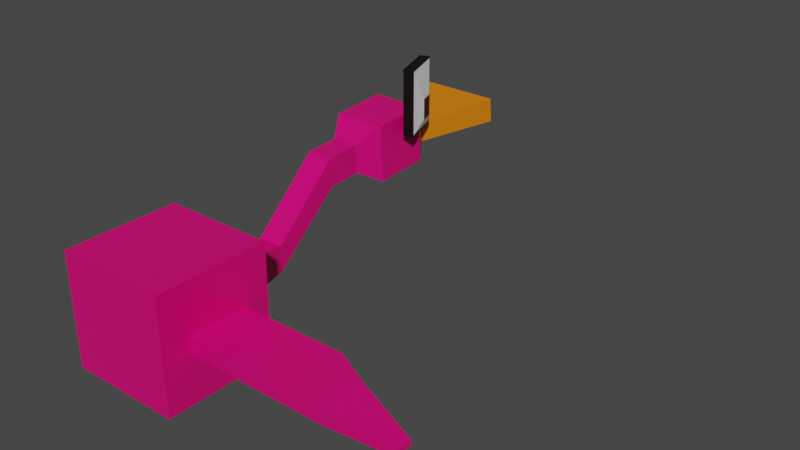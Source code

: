 # Source: bird.blend  (saved by Blender 2.80.75; exported with 4.5.12 LTS)
import bpy
from mathutils import Matrix  # noqa: F401  (used for matrix-valued properties, if any)

bpy.ops.wm.read_factory_settings(use_empty=True)
scene = bpy.context.scene
scene.name = 'Scene'

# ---- collections
col_collection = bpy.data.collections.new('Collection'); scene.collection.children.link(col_collection)

# ---- materials (node trees are filled in below, after node groups)
mat_birdbody = bpy.data.materials.new('BirdBody')
mat_birdbody.alpha_threshold = 0.0
mat_birdbody.use_transparent_shadow = False
mat_birdbody.line_color = (0.0, 0.0, 0.0, 1.0)
mat_birdbeak = bpy.data.materials.new('BirdBeak')
mat_birdbeak.use_transparent_shadow = False
mat_birdeyerim = bpy.data.materials.new('BirdEyeRim')
mat_birdeyerim.use_transparent_shadow = False
mat_birdeyewhite = bpy.data.materials.new('BirdEyeWhite')
mat_birdeyewhite.use_transparent_shadow = False
mat_birdeyeblack = bpy.data.materials.new('BirdEyeBlack')
mat_birdeyeblack.use_transparent_shadow = False

# ---- material node trees
mat_birdbody.use_nodes = True; mat_birdbody.node_tree.nodes.clear()
_N = mat_birdbody.node_tree.nodes; _L = mat_birdbody.node_tree.links
n0 = _N.new('ShaderNodeOutputMaterial'); n0.name = 'Material Output'; n0.location = (300, 300)
n1 = _N.new('ShaderNodeBsdfPrincipled'); n1.name = 'Principled BSDF'; n1.location = (10, 300)
n1.distribution = 'GGX'
n1.subsurface_method = 'BURLEY'
n1.inputs[0].default_value = (0.8, 0.0, 0.1734, 1.0)
n1.inputs[2].default_value = 0.4
n1.inputs[3].default_value = 1.45
n1.inputs[27].default_value = (0.0, 0.0, 0.0, 1.0)
n1.inputs[28].default_value = 1.0
_L.new(n1.outputs[0], n0.inputs[0])
n0.is_active_output = True
mat_birdbeak.use_nodes = True; mat_birdbeak.node_tree.nodes.clear()
_N = mat_birdbeak.node_tree.nodes; _L = mat_birdbeak.node_tree.links
n0 = _N.new('ShaderNodeOutputMaterial'); n0.name = 'Material Output'; n0.location = (300, 300)
n1 = _N.new('ShaderNodeBsdfPrincipled'); n1.name = 'Principled BSDF'; n1.location = (10, 300)
n1.distribution = 'GGX'
n1.subsurface_method = 'BURLEY'
n1.inputs[0].default_value = (0.8, 0.2072, 0.0, 1.0)
n1.inputs[3].default_value = 1.45
n1.inputs[27].default_value = (0.0, 0.0, 0.0, 1.0)
n1.inputs[28].default_value = 1.0
_L.new(n1.outputs[0], n0.inputs[0])
n0.is_active_output = True
mat_birdeyerim.use_nodes = True; mat_birdeyerim.node_tree.nodes.clear()
_N = mat_birdeyerim.node_tree.nodes; _L = mat_birdeyerim.node_tree.links
n0 = _N.new('ShaderNodeOutputMaterial'); n0.name = 'Material Output'; n0.location = (300, 300)
n1 = _N.new('ShaderNodeBsdfPrincipled'); n1.name = 'Principled BSDF'; n1.location = (10, 300)
n1.distribution = 'GGX'
n1.subsurface_method = 'BURLEY'
n1.inputs[0].default_value = (0.0, 0.0, 0.0, 1.0)
n1.inputs[3].default_value = 1.45
n1.inputs[27].default_value = (0.0, 0.0, 0.0, 1.0)
n1.inputs[28].default_value = 1.0
_L.new(n1.outputs[0], n0.inputs[0])
n0.is_active_output = True
mat_birdeyewhite.use_nodes = True; mat_birdeyewhite.node_tree.nodes.clear()
_N = mat_birdeyewhite.node_tree.nodes; _L = mat_birdeyewhite.node_tree.links
n0 = _N.new('ShaderNodeOutputMaterial'); n0.name = 'Material Output'; n0.location = (300, 300)
n1 = _N.new('ShaderNodeBsdfPrincipled'); n1.name = 'Principled BSDF'; n1.location = (10, 300)
n1.distribution = 'GGX'
n1.subsurface_method = 'BURLEY'
n1.inputs[0].default_value = (1.0, 1.0, 1.0, 1.0)
n1.inputs[3].default_value = 1.45
n1.inputs[27].default_value = (0.0, 0.0, 0.0, 1.0)
n1.inputs[28].default_value = 1.0
_L.new(n1.outputs[0], n0.inputs[0])
n0.is_active_output = True
mat_birdeyeblack.use_nodes = True; mat_birdeyeblack.node_tree.nodes.clear()
_N = mat_birdeyeblack.node_tree.nodes; _L = mat_birdeyeblack.node_tree.links
n0 = _N.new('ShaderNodeOutputMaterial'); n0.name = 'Material Output'; n0.location = (300, 300)
n1 = _N.new('ShaderNodeBsdfPrincipled'); n1.name = 'Principled BSDF'; n1.location = (10, 300)
n1.distribution = 'GGX'
n1.subsurface_method = 'BURLEY'
n1.inputs[0].default_value = (0.0, 0.0, 0.0, 1.0)
n1.inputs[3].default_value = 1.45
n1.inputs[27].default_value = (0.0, 0.0, 0.0, 1.0)
n1.inputs[28].default_value = 1.0
_L.new(n1.outputs[0], n0.inputs[0])
n0.is_active_output = True

# ---- world
world_world = bpy.data.worlds.new('World'); scene.world = world_world
world_world.use_nodes = True; world_world.node_tree.nodes.clear()
_N = world_world.node_tree.nodes; _L = world_world.node_tree.links
n0 = _N.new('ShaderNodeOutputWorld'); n0.name = 'World Output'; n0.location = (300, 300)
n1 = _N.new('ShaderNodeBackground'); n1.name = 'Background'; n1.location = (10, 300)
n1.inputs[0].default_value = (0.05088, 0.05088, 0.05088, 1.0)
_L.new(n1.outputs[0], n0.inputs[0])
n0.is_active_output = True
world_world.color = (0.05088, 0.05088, 0.05088)
world_world.use_sun_shadow = False
world_world.sun_shadow_jitter_overblur = 0.0

# ---- meshes
me_cube = bpy.data.meshes.new('Cube')
me_cube.from_pydata([(0.3475, 1.0, 0.3475), (0.3475, 1.0, -0.3475), (1.0, -1.0, 1.0), (1.0, -1.0, -1.0), (-0.3475, 1.0, 0.3475), (-0.3475, 1.0, -0.3475), (-1.0, -1.0, 1.0), (-1.0, -1.0, -1.0), (1.0, 1.0, -1.0), (-1.0, 1.0, -1.0), (1.0, 1.0, 1.0), (-1.0, 1.0, 1.0), (0.2281, 2.033, -0.2281), (-0.2281, 2.033, -0.2281), (0.2281, 2.033, 0.2281), (-0.2281, 2.033, 0.2281), (0.2281, 3.244, 0.8317), (-0.2281, 3.244, 0.8317), (0.2281, 3.213, 1.335), (-0.2281, 3.213, 1.335), (0.2281, 3.846, 0.8688), (-0.2281, 3.846, 0.8688), (0.2281, 3.815, 1.372), (-0.2281, 3.815, 1.372), (0.4572, 4.251, 0.6399), (-0.4572, 4.251, 0.6399), (0.4572, 4.189, 1.65), (-0.4572, 4.189, 1.65), (0.4572, 5.242, 0.7009), (-0.4572, 5.242, 0.7009), (0.4572, 5.18, 1.711), (-0.4572, 5.18, 1.711), (0.2755, 5.505, 0.9186), (-0.2755, 5.505, 0.9186), (0.2755, 5.468, 1.527), (-0.2755, 5.468, 1.527), (0.2755, 5.487, 1.223), (-0.2755, 5.487, 1.223), (0.6883, 7.01, 0.9387), (-0.6883, 7.01, 0.9387), (0.6883, 6.963, 1.386), (-0.6883, 6.963, 1.386)], [], [(10, 11, 6, 2), (3, 2, 6, 7), (7, 6, 11, 9), (9, 8, 3, 7), (8, 10, 2, 3), (4, 0, 14, 15), (5, 1, 8, 9), (1, 0, 10, 8), (4, 5, 9, 11), (0, 4, 11, 10), (13, 15, 19, 17), (0, 1, 12, 14), (5, 4, 15, 13), (1, 5, 13, 12), (17, 19, 23, 21), (12, 13, 17, 16), (15, 14, 18, 19), (14, 12, 16, 18), (23, 22, 26, 27), (16, 17, 21, 20), (19, 18, 22, 23), (18, 16, 20, 22), (25, 27, 31, 29), (22, 20, 24, 26), (21, 23, 27, 25), (20, 21, 25, 24), (28, 29, 33, 32), (24, 25, 29, 28), (27, 26, 30, 31), (26, 24, 28, 30), (37, 35, 34, 36), (31, 30, 34, 35), (30, 28, 32, 36, 34), (29, 31, 35, 37, 33), (36, 32, 38, 40), (39, 41, 40, 38), (37, 36, 40, 41), (33, 37, 41, 39), (32, 33, 39, 38)])
me_cube.polygons.foreach_set('material_index', [0, 0, 0, 0, 0, 0, 0, 0, 0, 0, 0, 0, 0, 0, 0, 0, 0, 0, 0, 0, 0, 0, 0, 0, 0, 0, 0, 0, 0, 0, 0, 0, 0, 0, 1, 1, 1, 1, 1])
_uv = me_cube.uv_layers.new(name='UVMap')
_uv.uv.foreach_set('vector', [0.375, 0.0, 0.625, 0.0, 0.625, 0.25, 0.375, 0.25, 0.375, 0.25, 0.625, 0.25, 0.625, 0.5, 0.375, 0.5, 0.375, 0.5, 0.625, 0.5, 0.625, 0.75, 0.375, 0.75, 0.375, 0.75, 0.625, 0.75, 0.625, 1.0, 0.375, 1.0, 0.125, 0.5, 0.375, 0.5, 0.375, 0.75, 0.125, 0.75, 0.8164, 0.5586, 0.8164, 0.6914, 0.8164, 0.6914, 0.8164, 0.5586, 0.6836, 0.5586, 0.6836, 0.6914, 0.625, 0.75, 0.625, 0.5, 0.6836, 0.6914, 0.8164, 0.6914, 0.875, 0.75, 0.625, 0.75, 0.8164, 0.5586, 0.6836, 0.5586, 0.625, 0.5, 0.875, 0.5, 0.8164, 0.6914, 0.8164, 0.5586, 0.875, 0.5, 0.875, 0.75, 0.6836, 0.5586, 0.8164, 0.5586, 0.8164, 0.5586, 0.6836, 0.5586, 0.8164, 0.6914, 0.6836, 0.6914, 0.6836, 0.6914, 0.8164, 0.6914, 0.6836, 0.5586, 0.8164, 0.5586, 0.8164, 0.5586, 0.6836, 0.5586, 0.6836, 0.6914, 0.6836, 0.5586, 0.6836, 0.5586, 0.6836, 0.6914, 0.6836, 0.5586, 0.8164, 0.5586, 0.8164, 0.5586, 0.6836, 0.5586, 0.6836, 0.6914, 0.6836, 0.5586, 0.6836, 0.5586, 0.6836, 0.6914, 0.8164, 0.5586, 0.8164, 0.6914, 0.8164, 0.6914, 0.8164, 0.5586, 0.8164, 0.6914, 0.6836, 0.6914, 0.6836, 0.6914, 0.8164, 0.6914, 0.8164, 0.5586, 0.8164, 0.6914, 0.8164, 0.6914, 0.8164, 0.5586, 0.6836, 0.6914, 0.6836, 0.5586, 0.6836, 0.5586, 0.6836, 0.6914, 0.8164, 0.5586, 0.8164, 0.6914, 0.8164, 0.6914, 0.8164, 0.5586, 0.8164, 0.6914, 0.6836, 0.6914, 0.6836, 0.6914, 0.8164, 0.6914, 0.6836, 0.5586, 0.8164, 0.5586, 0.8164, 0.5586, 0.6836, 0.5586, 0.8164, 0.6914, 0.6836, 0.6914, 0.6836, 0.6914, 0.8164, 0.6914, 0.6836, 0.5586, 0.8164, 0.5586, 0.8164, 0.5586, 0.6836, 0.5586, 0.6836, 0.6914, 0.6836, 0.5586, 0.6836, 0.5586, 0.6836, 0.6914, 0.6836, 0.6914, 0.6836, 0.5586, 0.6836, 0.5586, 0.6836, 0.6914, 0.6836, 0.6914, 0.6836, 0.5586, 0.6836, 0.5586, 0.6836, 0.6914, 0.8164, 0.5586, 0.8164, 0.6914, 0.8164, 0.6914, 0.8164, 0.5586, 0.8164, 0.6914, 0.6836, 0.6914, 0.6836, 0.6914, 0.8164, 0.6914, 0.75, 0.5586, 0.8164, 0.5586, 0.8164, 0.6914, 0.75, 0.6914, 0.8164, 0.5586, 0.8164, 0.6914, 0.8164, 0.6914, 0.8164, 0.5586, 0.8164, 0.6914, 0.6836, 0.6914, 0.6836, 0.6914, 0.75, 0.6914, 0.8164, 0.6914, 0.6836, 0.5586, 0.8164, 0.5586, 0.8164, 0.5586, 0.75, 0.5586, 0.6836, 0.5586, 0.75, 0.6914, 0.6836, 0.6914, 0.6836, 0.6914, 0.75, 0.6914, 0.6836, 0.5586, 0.75, 0.5586, 0.75, 0.6914, 0.6836, 0.6914, 0.75, 0.5586, 0.75, 0.6914, 0.75, 0.6914, 0.75, 0.5586, 0.6836, 0.5586, 0.75, 0.5586, 0.75, 0.5586, 0.6836, 0.5586, 0.6836, 0.6914, 0.6836, 0.5586, 0.6836, 0.5586, 0.6836, 0.6914])
me_cube.materials.append(mat_birdbody)
me_cube.materials.append(mat_birdbeak)
me_cube.use_remesh_preserve_volume = False
me_cube.use_remesh_preserve_attributes = False
me_cube.use_mirror_vertex_groups = False
me_cube.update()
me_cube_001 = bpy.data.meshes.new('Cube.001')
me_cube_001.from_pydata([(0.1113, -3.213, -1.074), (0.1113, -3.213, 0.09329), (0.01671, -1.52, -1.074), (0.01671, -1.52, 0.09329), (0.7794, 1.52, -1.074), (0.7794, 1.52, 0.09329), (0.6848, 3.213, -1.074), (0.6848, 3.213, 0.09329), (0.1113, -3.213, -0.6846), (0.1113, -3.213, -0.2957), (0.7794, 1.52, -0.2957), (0.7794, 1.52, -0.6846), (0.334, -1.635, -1.074), (0.5567, -0.05746, -1.074), (0.5567, -0.05746, 0.09329), (0.334, -1.635, 0.09329), (0.7632, 1.405, -1.045), (0.1276, -3.098, -1.045), (0.7632, 1.405, 0.06489), (0.1276, -3.098, 0.06489), (0.4757, -1.284, -0.8943), (0.2638, -2.785, -0.8943), (0.4757, -1.284, -0.5242), (0.2638, -2.785, -0.5242)], [], [(0, 8, 9, 1, 3, 2), (2, 3, 7, 6), (6, 7, 5, 10, 11, 4), (19, 15, 1, 9), (2, 6, 4, 13, 12, 0), (7, 3, 1, 15, 14, 5), (12, 17, 8, 0), (17, 19, 9, 8), (4, 11, 16, 13), (13, 16, 17, 12), (11, 10, 18, 16), (10, 5, 14, 18), (18, 14, 15, 19), (20, 22, 23, 21), (22, 18, 19, 23), (22, 20, 16, 18), (23, 19, 17, 21), (20, 21, 17, 16)])
me_cube_001.polygons.foreach_set('material_index', [0, 0, 0, 0, 0, 0, 0, 0, 0, 0, 0, 0, 0, 2, 1, 1, 1, 1])
_uv = me_cube_001.uv_layers.new(name='UVMap')
_uv.uv.foreach_set('vector', [0.375, 0.0, 0.4583, 0.0, 0.5417, 0.0, 0.625, 0.0, 0.625, 0.25, 0.375, 0.25, 0.375, 0.25, 0.625, 0.25, 0.625, 0.5, 0.375, 0.5, 0.375, 0.5, 0.625, 0.5, 0.625, 0.75, 0.5417, 0.75, 0.4583, 0.75, 0.375, 0.75, 0.5417, 0.9167, 0.625, 0.9167, 0.625, 1.0, 0.5417, 1.0, 0.125, 0.5, 0.375, 0.5, 0.375, 0.75, 0.2917, 0.75, 0.2083, 0.75, 0.125, 0.75, 0.625, 0.5, 0.875, 0.5, 0.875, 0.75, 0.7917, 0.75, 0.7083, 0.75, 0.625, 0.75, 0.375, 0.9167, 0.4583, 0.9167, 0.4583, 1.0, 0.375, 1.0, 0.4583, 0.9167, 0.5417, 0.9167, 0.5417, 1.0, 0.4583, 1.0, 0.375, 0.75, 0.4583, 0.75, 0.4583, 0.8333, 0.375, 0.8333, 0.375, 0.8333, 0.4583, 0.8333, 0.4583, 0.9167, 0.375, 0.9167, 0.4583, 0.75, 0.5417, 0.75, 0.5417, 0.8333, 0.4583, 0.8333, 0.5417, 0.75, 0.625, 0.75, 0.625, 0.8333, 0.5417, 0.8333, 0.5417, 0.8333, 0.625, 0.8333, 0.625, 0.9167, 0.5417, 0.9167, 0.4861, 0.8611, 0.5139, 0.8611, 0.5139, 0.8889, 0.4861, 0.8889, 0.5139, 0.8611, 0.5417, 0.8333, 0.5417, 0.9167, 0.5139, 0.8889, 0.5139, 0.8611, 0.4861, 0.8611, 0.4583, 0.8333, 0.5417, 0.8333, 0.5139, 0.8889, 0.5417, 0.9167, 0.4583, 0.9167, 0.4861, 0.8889, 0.4861, 0.8611, 0.4861, 0.8889, 0.4583, 0.9167, 0.4583, 0.8333])
me_cube_001.materials.append(mat_birdeyerim)
me_cube_001.materials.append(mat_birdeyewhite)
me_cube_001.materials.append(mat_birdeyeblack)
me_cube_001.use_remesh_preserve_volume = False
me_cube_001.use_remesh_preserve_attributes = False
me_cube_001.use_mirror_vertex_groups = False
me_cube_001.update()
me_cube_002 = bpy.data.meshes.new('Cube.002')
me_cube_002.from_pydata([(-1.0, -1.0, -0.8199), (-1.0, -1.0, 0.8199), (-1.0, 1.0, -0.8199), (-1.0, 1.0, 0.8199), (2.708, -1.0, -0.8199), (2.708, -1.0, 0.8199), (2.708, 1.0, -0.8199), (2.708, 1.0, 0.8199), (3.867, 0.4304, 0.8199), (3.867, 0.4304, -0.8199), (3.867, -1.002, -0.8199), (3.867, -1.002, 0.8199), (6.081, -0.4135, 0.3044), (6.081, -0.4135, -0.3044), (6.081, -0.9454, -0.3044), (6.081, -0.9454, 0.3044)], [], [(0, 1, 3, 2), (2, 3, 7, 6), (5, 4, 10, 11), (4, 5, 1, 0), (2, 6, 4, 0), (7, 3, 1, 5), (10, 9, 13, 14), (4, 6, 9, 10), (7, 5, 11, 8), (6, 7, 8, 9), (13, 12, 15, 14), (8, 11, 15, 12), (9, 8, 12, 13), (11, 10, 14, 15)])
_uv = me_cube_002.uv_layers.new(name='UVMap')
_uv.uv.foreach_set('vector', [0.375, 0.0, 0.625, 0.0, 0.625, 0.25, 0.375, 0.25, 0.375, 0.25, 0.625, 0.25, 0.625, 0.5, 0.375, 0.5, 0.625, 0.75, 0.375, 0.75, 0.375, 0.75, 0.625, 0.75, 0.375, 0.75, 0.625, 0.75, 0.625, 1.0, 0.375, 1.0, 0.125, 0.5, 0.375, 0.5, 0.375, 0.75, 0.125, 0.75, 0.625, 0.5, 0.875, 0.5, 0.875, 0.75, 0.625, 0.75, 0.375, 0.75, 0.375, 0.5, 0.375, 0.5, 0.375, 0.75, 0.375, 0.75, 0.375, 0.5, 0.375, 0.5, 0.375, 0.75, 0.625, 0.5, 0.625, 0.75, 0.625, 0.75, 0.625, 0.5, 0.375, 0.5, 0.625, 0.5, 0.625, 0.5, 0.375, 0.5, 0.375, 0.5, 0.625, 0.5, 0.625, 0.75, 0.375, 0.75, 0.625, 0.5, 0.625, 0.75, 0.625, 0.75, 0.625, 0.5, 0.375, 0.5, 0.625, 0.5, 0.625, 0.5, 0.375, 0.5, 0.625, 0.75, 0.375, 0.75, 0.375, 0.75, 0.625, 0.75])
me_cube_002.materials.append(mat_birdbody)
me_cube_002.materials.append(mat_birdbeak)
me_cube_002.use_remesh_preserve_volume = False
me_cube_002.use_remesh_preserve_attributes = False
me_cube_002.use_mirror_vertex_groups = False
me_cube_002.update()

# ---- objects
ob_birdbody = bpy.data.objects.new('BirdBody', me_cube)
ob_birdeye = bpy.data.objects.new('BirdEye', me_cube_001)
ob_birdwing = bpy.data.objects.new('BirdWing', me_cube_002)

# ---- transforms, parenting, visibility, modifiers, constraints
ob_birdbody.location = (0.0, 0.0, 0.0)
ob_birdbody.lock_rotations_4d = False
ob_birdbody.empty_display_type = 'ARROWS'
ob_birdbody.lineart.crease_threshold = 0.0
ob_birdeye.parent = ob_birdbody
ob_birdeye.location = (0.2088, 5.3, 2.435)
ob_birdeye.rotation_euler = (0.0, -0.0, -0.6765)
ob_birdeye.scale = (1.0, -0.08882, 1.0)
ob_birdeye.lineart.crease_threshold = 0.0
ob_birdwing.parent = ob_birdbody
ob_birdwing.location = (1.459, 0.0, 0.0)
ob_birdwing.scale = (0.5371, 0.5371, 0.162)
ob_birdwing.lineart.crease_threshold = 0.0

# ---- collection membership
col_collection.objects.link(ob_birdbody)
col_collection.objects.link(ob_birdeye)
col_collection.objects.link(ob_birdwing)

# ---- scene / render settings (as saved in the file)
scene.frame_start = 1; scene.frame_end = 250; scene.frame_set(1)
scene.render.engine = 'BLENDER_EEVEE_NEXT'
scene.cycles.use_denoising = False
scene.cycles.samples = 128
scene.cycles.sampling_pattern = 'TABULATED_SOBOL'
scene.cycles.use_adaptive_sampling = False
scene.cycles.use_light_tree = False
scene.view_settings.view_transform = 'Filmic'
bpy.context.view_layer.update()

# ---- added for rendering (the .blend has no active camera and no usable light): camera, sun
cam_auto = bpy.data.cameras.new('AutoCamera')
cam_auto.lens = 50.0
cam_auto.sensor_width = 36.0
cam_auto.clip_end = 1000.0
ob_auto_camera = bpy.data.objects.new('AutoCamera', cam_auto)
scene.collection.objects.link(ob_auto_camera)
ob_auto_camera.location = (11.5394, -8.60717, 8.50563)
ob_auto_camera.rotation_euler = (1.09748, -7.21219e-08, 0.694738)
scene.camera = ob_auto_camera
light_auto_sun = bpy.data.lights.new('AutoSun', 'SUN')
light_auto_sun.energy = 3.0
light_auto_sun.angle = 0.0523599
ob_auto_sun = bpy.data.objects.new('AutoSun', light_auto_sun)
scene.collection.objects.link(ob_auto_sun)
ob_auto_sun.rotation_euler = (0.872665, 0.174533, 0.523599)
bpy.context.view_layer.update()
